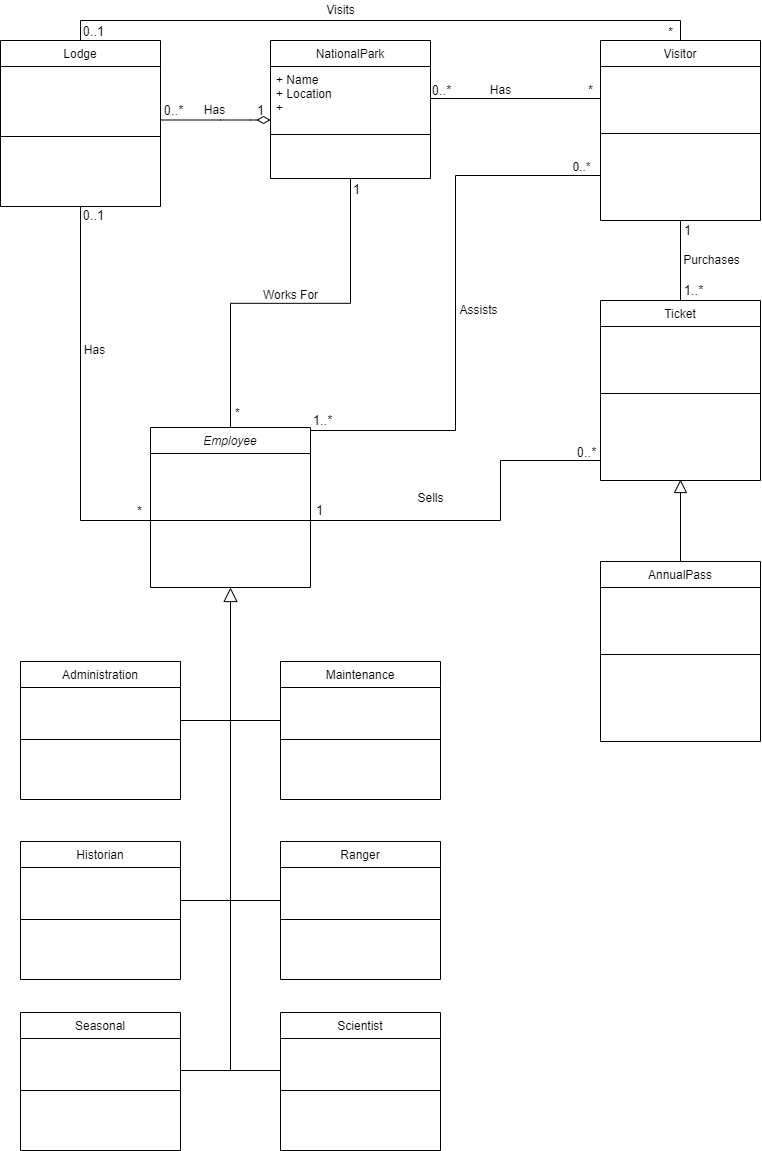

The diagram above was exported from draw.io. Its source (the exported page's mxGraphModel, read from the mxfile embedded in the PNG):
<mxGraphModel dx="865" dy="488" grid="1" gridSize="10" guides="1" tooltips="1" connect="1" arrows="1" fold="1" page="1" pageScale="1" pageWidth="827" pageHeight="1169" math="0" shadow="0">
  <root>
    <mxCell id="WIyWlLk6GJQsqaUBKTNV-0" />
    <mxCell id="WIyWlLk6GJQsqaUBKTNV-1" parent="WIyWlLk6GJQsqaUBKTNV-0" />
    <mxCell id="zkfFHV4jXpPFQw0GAbJ--0" value="NationalPark" style="swimlane;fontStyle=0;align=center;verticalAlign=top;childLayout=stackLayout;horizontal=1;startSize=26;horizontalStack=0;resizeParent=1;resizeLast=0;collapsible=1;marginBottom=0;rounded=0;shadow=0;strokeWidth=1;" parent="WIyWlLk6GJQsqaUBKTNV-1" vertex="1">
      <mxGeometry x="310" y="40" width="160" height="138" as="geometry">
        <mxRectangle x="230" y="140" width="160" height="26" as="alternateBounds" />
      </mxGeometry>
    </mxCell>
    <mxCell id="zkfFHV4jXpPFQw0GAbJ--3" value="+ Name&#10;+ Location&#10;+ " style="text;align=left;verticalAlign=top;spacingLeft=4;spacingRight=4;overflow=hidden;rotatable=0;points=[[0,0.5],[1,0.5]];portConstraint=eastwest;rounded=0;shadow=0;html=0;" parent="zkfFHV4jXpPFQw0GAbJ--0" vertex="1">
      <mxGeometry y="26" width="160" height="64" as="geometry" />
    </mxCell>
    <mxCell id="zkfFHV4jXpPFQw0GAbJ--4" value="" style="line;html=1;strokeWidth=1;align=left;verticalAlign=middle;spacingTop=-1;spacingLeft=3;spacingRight=3;rotatable=0;labelPosition=right;points=[];portConstraint=eastwest;" parent="zkfFHV4jXpPFQw0GAbJ--0" vertex="1">
      <mxGeometry y="90" width="160" height="8" as="geometry" />
    </mxCell>
    <mxCell id="2c-yum_lAbNcvrNoENY4-27" style="edgeStyle=orthogonalEdgeStyle;rounded=0;orthogonalLoop=1;jettySize=auto;html=1;exitX=1;exitY=0.5;exitDx=0;exitDy=0;endArrow=none;endFill=0;startSize=12;endSize=11;strokeColor=default;" edge="1" parent="WIyWlLk6GJQsqaUBKTNV-1" source="zkfFHV4jXpPFQw0GAbJ--17" target="2c-yum_lAbNcvrNoENY4-6">
      <mxGeometry relative="1" as="geometry">
        <Array as="points">
          <mxPoint x="350" y="520" />
          <mxPoint x="540" y="520" />
          <mxPoint x="540" y="460" />
        </Array>
      </mxGeometry>
    </mxCell>
    <mxCell id="2c-yum_lAbNcvrNoENY4-47" style="edgeStyle=orthogonalEdgeStyle;rounded=0;orthogonalLoop=1;jettySize=auto;html=1;exitX=1;exitY=0.25;exitDx=0;exitDy=0;entryX=0;entryY=0.75;entryDx=0;entryDy=0;fontSize=13;endArrow=none;endFill=0;startSize=12;endSize=11;strokeColor=default;" edge="1" parent="WIyWlLk6GJQsqaUBKTNV-1" source="zkfFHV4jXpPFQw0GAbJ--17" target="2c-yum_lAbNcvrNoENY4-3">
      <mxGeometry relative="1" as="geometry">
        <Array as="points">
          <mxPoint x="350" y="430" />
          <mxPoint x="495" y="430" />
          <mxPoint x="495" y="175" />
        </Array>
      </mxGeometry>
    </mxCell>
    <mxCell id="2c-yum_lAbNcvrNoENY4-67" style="edgeStyle=orthogonalEdgeStyle;rounded=0;orthogonalLoop=1;jettySize=auto;html=1;fontSize=13;endArrow=none;endFill=0;startSize=12;endSize=11;strokeColor=default;exitX=0.5;exitY=1;exitDx=0;exitDy=0;startArrow=block;startFill=0;" edge="1" parent="WIyWlLk6GJQsqaUBKTNV-1" source="zkfFHV4jXpPFQw0GAbJ--17">
      <mxGeometry relative="1" as="geometry">
        <mxPoint x="270" y="1070" as="targetPoint" />
        <mxPoint x="270" y="630" as="sourcePoint" />
      </mxGeometry>
    </mxCell>
    <mxCell id="zkfFHV4jXpPFQw0GAbJ--17" value="Employee" style="swimlane;fontStyle=2;align=center;verticalAlign=top;childLayout=stackLayout;horizontal=1;startSize=26;horizontalStack=0;resizeParent=1;resizeLast=0;collapsible=1;marginBottom=0;rounded=0;shadow=0;strokeWidth=1;" parent="WIyWlLk6GJQsqaUBKTNV-1" vertex="1">
      <mxGeometry x="190" y="427" width="160" height="160" as="geometry">
        <mxRectangle x="550" y="140" width="160" height="26" as="alternateBounds" />
      </mxGeometry>
    </mxCell>
    <mxCell id="zkfFHV4jXpPFQw0GAbJ--23" value="" style="line;html=1;strokeWidth=1;align=left;verticalAlign=middle;spacingTop=-1;spacingLeft=3;spacingRight=3;rotatable=0;labelPosition=right;points=[];portConstraint=eastwest;" parent="zkfFHV4jXpPFQw0GAbJ--17" vertex="1">
      <mxGeometry y="26" width="160" height="134" as="geometry" />
    </mxCell>
    <mxCell id="zkfFHV4jXpPFQw0GAbJ--26" value="" style="endArrow=none;shadow=0;strokeWidth=1;rounded=0;endFill=0;edgeStyle=elbowEdgeStyle;elbow=vertical;strokeColor=default;" parent="WIyWlLk6GJQsqaUBKTNV-1" source="zkfFHV4jXpPFQw0GAbJ--0" target="zkfFHV4jXpPFQw0GAbJ--17" edge="1">
      <mxGeometry x="0.5" y="41" relative="1" as="geometry">
        <mxPoint x="380" y="192" as="sourcePoint" />
        <mxPoint x="540" y="192" as="targetPoint" />
        <mxPoint x="-40" y="32" as="offset" />
      </mxGeometry>
    </mxCell>
    <mxCell id="zkfFHV4jXpPFQw0GAbJ--27" value="1" style="resizable=0;align=left;verticalAlign=bottom;labelBackgroundColor=none;fontSize=13;" parent="zkfFHV4jXpPFQw0GAbJ--26" connectable="0" vertex="1">
      <mxGeometry x="-1" relative="1" as="geometry">
        <mxPoint x="1" y="20" as="offset" />
      </mxGeometry>
    </mxCell>
    <mxCell id="zkfFHV4jXpPFQw0GAbJ--28" value="*" style="resizable=0;align=right;verticalAlign=bottom;labelBackgroundColor=none;fontSize=13;" parent="zkfFHV4jXpPFQw0GAbJ--26" connectable="0" vertex="1">
      <mxGeometry x="1" relative="1" as="geometry">
        <mxPoint x="11" y="-5" as="offset" />
      </mxGeometry>
    </mxCell>
    <mxCell id="zkfFHV4jXpPFQw0GAbJ--29" value="Works For" style="text;html=1;resizable=0;points=[];;align=center;verticalAlign=middle;labelBackgroundColor=none;rounded=0;shadow=0;strokeWidth=1;fontSize=12;" parent="zkfFHV4jXpPFQw0GAbJ--26" vertex="1" connectable="0">
      <mxGeometry x="0.5" y="49" relative="1" as="geometry">
        <mxPoint x="11" y="-40" as="offset" />
      </mxGeometry>
    </mxCell>
    <mxCell id="2c-yum_lAbNcvrNoENY4-15" style="edgeStyle=orthogonalEdgeStyle;rounded=0;orthogonalLoop=1;jettySize=auto;html=1;exitX=0.5;exitY=1;exitDx=0;exitDy=0;endArrow=none;endFill=0;startSize=12;endSize=11;strokeColor=default;" edge="1" parent="WIyWlLk6GJQsqaUBKTNV-1" source="2c-yum_lAbNcvrNoENY4-3" target="2c-yum_lAbNcvrNoENY4-5">
      <mxGeometry relative="1" as="geometry" />
    </mxCell>
    <mxCell id="2c-yum_lAbNcvrNoENY4-28" style="edgeStyle=orthogonalEdgeStyle;rounded=0;orthogonalLoop=1;jettySize=auto;html=1;exitX=0.5;exitY=0;exitDx=0;exitDy=0;entryX=0.5;entryY=0;entryDx=0;entryDy=0;endArrow=none;endFill=0;startSize=12;endSize=11;strokeColor=default;" edge="1" parent="WIyWlLk6GJQsqaUBKTNV-1" source="2c-yum_lAbNcvrNoENY4-3" target="2c-yum_lAbNcvrNoENY4-9">
      <mxGeometry relative="1" as="geometry" />
    </mxCell>
    <mxCell id="2c-yum_lAbNcvrNoENY4-3" value="Visitor" style="swimlane;fontStyle=0;align=center;verticalAlign=top;childLayout=stackLayout;horizontal=1;startSize=26;horizontalStack=0;resizeParent=1;resizeLast=0;collapsible=1;marginBottom=0;rounded=0;shadow=0;strokeWidth=1;" vertex="1" parent="WIyWlLk6GJQsqaUBKTNV-1">
      <mxGeometry x="640" y="40" width="160" height="180" as="geometry">
        <mxRectangle x="550" y="140" width="160" height="26" as="alternateBounds" />
      </mxGeometry>
    </mxCell>
    <mxCell id="2c-yum_lAbNcvrNoENY4-4" value="" style="line;html=1;strokeWidth=1;align=left;verticalAlign=middle;spacingTop=-1;spacingLeft=3;spacingRight=3;rotatable=0;labelPosition=right;points=[];portConstraint=eastwest;" vertex="1" parent="2c-yum_lAbNcvrNoENY4-3">
      <mxGeometry y="26" width="160" height="134" as="geometry" />
    </mxCell>
    <mxCell id="2c-yum_lAbNcvrNoENY4-5" value="Ticket" style="swimlane;fontStyle=0;align=center;verticalAlign=top;childLayout=stackLayout;horizontal=1;startSize=26;horizontalStack=0;resizeParent=1;resizeLast=0;collapsible=1;marginBottom=0;rounded=0;shadow=0;strokeWidth=1;" vertex="1" parent="WIyWlLk6GJQsqaUBKTNV-1">
      <mxGeometry x="640" y="300" width="160" height="180" as="geometry">
        <mxRectangle x="550" y="140" width="160" height="26" as="alternateBounds" />
      </mxGeometry>
    </mxCell>
    <mxCell id="2c-yum_lAbNcvrNoENY4-6" value="" style="line;html=1;strokeWidth=1;align=left;verticalAlign=middle;spacingTop=-1;spacingLeft=3;spacingRight=3;rotatable=0;labelPosition=right;points=[];portConstraint=eastwest;" vertex="1" parent="2c-yum_lAbNcvrNoENY4-5">
      <mxGeometry y="26" width="160" height="134" as="geometry" />
    </mxCell>
    <mxCell id="2c-yum_lAbNcvrNoENY4-13" style="edgeStyle=orthogonalEdgeStyle;rounded=0;orthogonalLoop=1;jettySize=auto;html=1;endArrow=block;endFill=0;startSize=12;endSize=11;strokeColor=default;" edge="1" parent="WIyWlLk6GJQsqaUBKTNV-1">
      <mxGeometry relative="1" as="geometry">
        <mxPoint x="720" y="580" as="sourcePoint" />
        <mxPoint x="720" y="479" as="targetPoint" />
        <Array as="points">
          <mxPoint x="720" y="479" />
        </Array>
      </mxGeometry>
    </mxCell>
    <mxCell id="2c-yum_lAbNcvrNoENY4-7" value="AnnualPass" style="swimlane;fontStyle=0;align=center;verticalAlign=top;childLayout=stackLayout;horizontal=1;startSize=26;horizontalStack=0;resizeParent=1;resizeLast=0;collapsible=1;marginBottom=0;rounded=0;shadow=0;strokeWidth=1;" vertex="1" parent="WIyWlLk6GJQsqaUBKTNV-1">
      <mxGeometry x="640" y="561" width="160" height="180" as="geometry">
        <mxRectangle x="550" y="140" width="160" height="26" as="alternateBounds" />
      </mxGeometry>
    </mxCell>
    <mxCell id="2c-yum_lAbNcvrNoENY4-8" value="" style="line;html=1;strokeWidth=1;align=left;verticalAlign=middle;spacingTop=-1;spacingLeft=3;spacingRight=3;rotatable=0;labelPosition=right;points=[];portConstraint=eastwest;" vertex="1" parent="2c-yum_lAbNcvrNoENY4-7">
      <mxGeometry y="26" width="160" height="134" as="geometry" />
    </mxCell>
    <mxCell id="2c-yum_lAbNcvrNoENY4-40" style="edgeStyle=orthogonalEdgeStyle;rounded=0;orthogonalLoop=1;jettySize=auto;html=1;exitX=0.5;exitY=1;exitDx=0;exitDy=0;fontSize=13;endArrow=none;endFill=0;startSize=12;endSize=11;strokeColor=default;" edge="1" parent="WIyWlLk6GJQsqaUBKTNV-1" source="2c-yum_lAbNcvrNoENY4-9" target="zkfFHV4jXpPFQw0GAbJ--23">
      <mxGeometry relative="1" as="geometry" />
    </mxCell>
    <mxCell id="2c-yum_lAbNcvrNoENY4-9" value="Lodge" style="swimlane;fontStyle=0;align=center;verticalAlign=top;childLayout=stackLayout;horizontal=1;startSize=26;horizontalStack=0;resizeParent=1;resizeLast=0;collapsible=1;marginBottom=0;rounded=0;shadow=0;strokeWidth=1;" vertex="1" parent="WIyWlLk6GJQsqaUBKTNV-1">
      <mxGeometry x="40" y="40" width="160" height="166" as="geometry">
        <mxRectangle x="550" y="140" width="160" height="26" as="alternateBounds" />
      </mxGeometry>
    </mxCell>
    <mxCell id="2c-yum_lAbNcvrNoENY4-10" value="" style="line;html=1;strokeWidth=1;align=left;verticalAlign=middle;spacingTop=-1;spacingLeft=3;spacingRight=3;rotatable=0;labelPosition=right;points=[];portConstraint=eastwest;" vertex="1" parent="2c-yum_lAbNcvrNoENY4-9">
      <mxGeometry y="26" width="160" height="140" as="geometry" />
    </mxCell>
    <mxCell id="2c-yum_lAbNcvrNoENY4-12" value="" style="endArrow=diamondThin;html=1;rounded=0;strokeColor=default;endFill=0;endSize=11;startSize=12;" edge="1" parent="WIyWlLk6GJQsqaUBKTNV-1">
      <mxGeometry width="50" height="50" relative="1" as="geometry">
        <mxPoint x="200" y="119.5" as="sourcePoint" />
        <mxPoint x="310" y="119.5" as="targetPoint" />
        <Array as="points">
          <mxPoint x="260" y="119.5" />
          <mxPoint x="290" y="119.5" />
        </Array>
      </mxGeometry>
    </mxCell>
    <mxCell id="2c-yum_lAbNcvrNoENY4-16" style="edgeStyle=orthogonalEdgeStyle;rounded=0;orthogonalLoop=1;jettySize=auto;html=1;exitX=1;exitY=0.5;exitDx=0;exitDy=0;endArrow=none;endFill=0;startSize=12;endSize=11;strokeColor=default;" edge="1" parent="WIyWlLk6GJQsqaUBKTNV-1" source="zkfFHV4jXpPFQw0GAbJ--3">
      <mxGeometry relative="1" as="geometry">
        <mxPoint x="640" y="98" as="targetPoint" />
      </mxGeometry>
    </mxCell>
    <mxCell id="2c-yum_lAbNcvrNoENY4-17" value="0..*" style="text;html=1;align=center;verticalAlign=middle;resizable=0;points=[];autosize=1;strokeColor=none;fillColor=none;fontSize=13;" vertex="1" parent="WIyWlLk6GJQsqaUBKTNV-1">
      <mxGeometry x="466" y="80" width="30" height="20" as="geometry" />
    </mxCell>
    <mxCell id="2c-yum_lAbNcvrNoENY4-18" value="Has" style="text;html=1;align=center;verticalAlign=middle;resizable=0;points=[];autosize=1;strokeColor=none;fillColor=none;" vertex="1" parent="WIyWlLk6GJQsqaUBKTNV-1">
      <mxGeometry x="520" y="80" width="40" height="20" as="geometry" />
    </mxCell>
    <mxCell id="2c-yum_lAbNcvrNoENY4-19" value="*" style="text;html=1;align=center;verticalAlign=middle;resizable=0;points=[];autosize=1;strokeColor=none;fillColor=none;fontSize=13;" vertex="1" parent="WIyWlLk6GJQsqaUBKTNV-1">
      <mxGeometry x="620" y="80" width="20" height="20" as="geometry" />
    </mxCell>
    <mxCell id="2c-yum_lAbNcvrNoENY4-20" value="Purchases" style="text;html=1;align=center;verticalAlign=middle;resizable=0;points=[];autosize=1;strokeColor=none;fillColor=none;" vertex="1" parent="WIyWlLk6GJQsqaUBKTNV-1">
      <mxGeometry x="716" y="250" width="70" height="20" as="geometry" />
    </mxCell>
    <mxCell id="2c-yum_lAbNcvrNoENY4-25" value="1" style="text;html=1;align=center;verticalAlign=middle;resizable=0;points=[];autosize=1;strokeColor=none;fillColor=none;fontSize=13;" vertex="1" parent="WIyWlLk6GJQsqaUBKTNV-1">
      <mxGeometry x="717" y="220" width="20" height="20" as="geometry" />
    </mxCell>
    <mxCell id="2c-yum_lAbNcvrNoENY4-26" value="1..*" style="text;html=1;align=center;verticalAlign=middle;resizable=0;points=[];autosize=1;strokeColor=none;fillColor=none;fontSize=13;" vertex="1" parent="WIyWlLk6GJQsqaUBKTNV-1">
      <mxGeometry x="718" y="280" width="30" height="20" as="geometry" />
    </mxCell>
    <mxCell id="2c-yum_lAbNcvrNoENY4-29" value="Visits" style="text;html=1;align=center;verticalAlign=middle;resizable=0;points=[];autosize=1;strokeColor=none;fillColor=none;" vertex="1" parent="WIyWlLk6GJQsqaUBKTNV-1">
      <mxGeometry x="360" width="40" height="20" as="geometry" />
    </mxCell>
    <mxCell id="2c-yum_lAbNcvrNoENY4-30" value="0..1" style="text;html=1;align=center;verticalAlign=middle;resizable=0;points=[];autosize=1;strokeColor=none;fillColor=none;fontSize=13;" vertex="1" parent="WIyWlLk6GJQsqaUBKTNV-1">
      <mxGeometry x="113" y="21" width="40" height="20" as="geometry" />
    </mxCell>
    <mxCell id="2c-yum_lAbNcvrNoENY4-31" value="*" style="text;html=1;align=center;verticalAlign=middle;resizable=0;points=[];autosize=1;strokeColor=none;fillColor=none;fontSize=13;" vertex="1" parent="WIyWlLk6GJQsqaUBKTNV-1">
      <mxGeometry x="700" y="22" width="20" height="20" as="geometry" />
    </mxCell>
    <mxCell id="2c-yum_lAbNcvrNoENY4-33" value="Sells" style="text;html=1;align=center;verticalAlign=middle;resizable=0;points=[];autosize=1;strokeColor=none;fillColor=none;fontSize=12;" vertex="1" parent="WIyWlLk6GJQsqaUBKTNV-1">
      <mxGeometry x="450" y="488" width="40" height="20" as="geometry" />
    </mxCell>
    <mxCell id="2c-yum_lAbNcvrNoENY4-34" value="0..*" style="text;html=1;align=center;verticalAlign=middle;resizable=0;points=[];autosize=1;strokeColor=none;fillColor=none;fontSize=13;" vertex="1" parent="WIyWlLk6GJQsqaUBKTNV-1">
      <mxGeometry x="611" y="442" width="30" height="20" as="geometry" />
    </mxCell>
    <mxCell id="2c-yum_lAbNcvrNoENY4-35" value="1" style="text;html=1;align=center;verticalAlign=middle;resizable=0;points=[];autosize=1;strokeColor=none;fillColor=none;fontSize=13;" vertex="1" parent="WIyWlLk6GJQsqaUBKTNV-1">
      <mxGeometry x="349" y="500" width="20" height="20" as="geometry" />
    </mxCell>
    <mxCell id="2c-yum_lAbNcvrNoENY4-41" value="Administration" style="swimlane;fontStyle=0;align=center;verticalAlign=top;childLayout=stackLayout;horizontal=1;startSize=26;horizontalStack=0;resizeParent=1;resizeLast=0;collapsible=1;marginBottom=0;rounded=0;shadow=0;strokeWidth=1;" vertex="1" parent="WIyWlLk6GJQsqaUBKTNV-1">
      <mxGeometry x="60" y="661" width="160" height="138" as="geometry">
        <mxRectangle x="230" y="140" width="160" height="26" as="alternateBounds" />
      </mxGeometry>
    </mxCell>
    <mxCell id="2c-yum_lAbNcvrNoENY4-43" value="" style="line;html=1;strokeWidth=1;align=left;verticalAlign=middle;spacingTop=-1;spacingLeft=3;spacingRight=3;rotatable=0;labelPosition=right;points=[];portConstraint=eastwest;" vertex="1" parent="2c-yum_lAbNcvrNoENY4-41">
      <mxGeometry y="26" width="160" height="104" as="geometry" />
    </mxCell>
    <mxCell id="2c-yum_lAbNcvrNoENY4-44" value="Has" style="text;html=1;align=center;verticalAlign=middle;resizable=0;points=[];autosize=1;strokeColor=none;fillColor=none;fontSize=12;" vertex="1" parent="WIyWlLk6GJQsqaUBKTNV-1">
      <mxGeometry x="234" y="100" width="40" height="20" as="geometry" />
    </mxCell>
    <mxCell id="2c-yum_lAbNcvrNoENY4-45" value="1" style="text;html=1;align=center;verticalAlign=middle;resizable=0;points=[];autosize=1;strokeColor=none;fillColor=none;fontSize=13;" vertex="1" parent="WIyWlLk6GJQsqaUBKTNV-1">
      <mxGeometry x="290" y="100" width="20" height="20" as="geometry" />
    </mxCell>
    <mxCell id="2c-yum_lAbNcvrNoENY4-46" value="0..*" style="text;html=1;align=center;verticalAlign=middle;resizable=0;points=[];autosize=1;strokeColor=none;fillColor=none;fontSize=13;" vertex="1" parent="WIyWlLk6GJQsqaUBKTNV-1">
      <mxGeometry x="198" y="100" width="30" height="20" as="geometry" />
    </mxCell>
    <mxCell id="2c-yum_lAbNcvrNoENY4-48" value="Has" style="text;html=1;align=center;verticalAlign=middle;resizable=0;points=[];autosize=1;strokeColor=none;fillColor=none;fontSize=12;" vertex="1" parent="WIyWlLk6GJQsqaUBKTNV-1">
      <mxGeometry x="114" y="340" width="40" height="20" as="geometry" />
    </mxCell>
    <mxCell id="2c-yum_lAbNcvrNoENY4-49" value="0..1" style="text;html=1;align=center;verticalAlign=middle;resizable=0;points=[];autosize=1;strokeColor=none;fillColor=none;fontSize=13;" vertex="1" parent="WIyWlLk6GJQsqaUBKTNV-1">
      <mxGeometry x="113" y="205" width="40" height="20" as="geometry" />
    </mxCell>
    <mxCell id="2c-yum_lAbNcvrNoENY4-50" value="*" style="text;html=1;align=center;verticalAlign=middle;resizable=0;points=[];autosize=1;strokeColor=none;fillColor=none;fontSize=13;" vertex="1" parent="WIyWlLk6GJQsqaUBKTNV-1">
      <mxGeometry x="169" y="501" width="20" height="20" as="geometry" />
    </mxCell>
    <mxCell id="2c-yum_lAbNcvrNoENY4-51" value="Assists" style="text;html=1;align=center;verticalAlign=middle;resizable=0;points=[];autosize=1;strokeColor=none;fillColor=none;fontSize=12;" vertex="1" parent="WIyWlLk6GJQsqaUBKTNV-1">
      <mxGeometry x="493" y="300" width="50" height="20" as="geometry" />
    </mxCell>
    <mxCell id="2c-yum_lAbNcvrNoENY4-52" value="1..*" style="text;html=1;align=center;verticalAlign=middle;resizable=0;points=[];autosize=1;strokeColor=none;fillColor=none;fontSize=13;" vertex="1" parent="WIyWlLk6GJQsqaUBKTNV-1">
      <mxGeometry x="347" y="410" width="30" height="20" as="geometry" />
    </mxCell>
    <mxCell id="2c-yum_lAbNcvrNoENY4-53" value="0..*" style="text;html=1;align=center;verticalAlign=middle;resizable=0;points=[];autosize=1;strokeColor=none;fillColor=none;fontSize=12;" vertex="1" parent="WIyWlLk6GJQsqaUBKTNV-1">
      <mxGeometry x="606" y="157" width="30" height="20" as="geometry" />
    </mxCell>
    <mxCell id="2c-yum_lAbNcvrNoENY4-54" value="Ranger" style="swimlane;fontStyle=0;align=center;verticalAlign=top;childLayout=stackLayout;horizontal=1;startSize=26;horizontalStack=0;resizeParent=1;resizeLast=0;collapsible=1;marginBottom=0;rounded=0;shadow=0;strokeWidth=1;" vertex="1" parent="WIyWlLk6GJQsqaUBKTNV-1">
      <mxGeometry x="320" y="841" width="160" height="138" as="geometry">
        <mxRectangle x="230" y="140" width="160" height="26" as="alternateBounds" />
      </mxGeometry>
    </mxCell>
    <mxCell id="2c-yum_lAbNcvrNoENY4-55" value="" style="line;html=1;strokeWidth=1;align=left;verticalAlign=middle;spacingTop=-1;spacingLeft=3;spacingRight=3;rotatable=0;labelPosition=right;points=[];portConstraint=eastwest;" vertex="1" parent="2c-yum_lAbNcvrNoENY4-54">
      <mxGeometry y="26" width="160" height="104" as="geometry" />
    </mxCell>
    <mxCell id="2c-yum_lAbNcvrNoENY4-56" value="Scientist" style="swimlane;fontStyle=0;align=center;verticalAlign=top;childLayout=stackLayout;horizontal=1;startSize=26;horizontalStack=0;resizeParent=1;resizeLast=0;collapsible=1;marginBottom=0;rounded=0;shadow=0;strokeWidth=1;" vertex="1" parent="WIyWlLk6GJQsqaUBKTNV-1">
      <mxGeometry x="320" y="1012" width="160" height="138" as="geometry">
        <mxRectangle x="230" y="140" width="160" height="26" as="alternateBounds" />
      </mxGeometry>
    </mxCell>
    <mxCell id="2c-yum_lAbNcvrNoENY4-57" value="" style="line;html=1;strokeWidth=1;align=left;verticalAlign=middle;spacingTop=-1;spacingLeft=3;spacingRight=3;rotatable=0;labelPosition=right;points=[];portConstraint=eastwest;" vertex="1" parent="2c-yum_lAbNcvrNoENY4-56">
      <mxGeometry y="26" width="160" height="104" as="geometry" />
    </mxCell>
    <mxCell id="2c-yum_lAbNcvrNoENY4-64" style="edgeStyle=orthogonalEdgeStyle;rounded=0;orthogonalLoop=1;jettySize=auto;html=1;exitX=1;exitY=0.5;exitDx=0;exitDy=0;entryX=0;entryY=0.5;entryDx=0;entryDy=0;fontSize=13;endArrow=none;endFill=0;startSize=12;endSize=11;strokeColor=default;" edge="1" parent="WIyWlLk6GJQsqaUBKTNV-1" source="2c-yum_lAbNcvrNoENY4-58" target="2c-yum_lAbNcvrNoENY4-56">
      <mxGeometry relative="1" as="geometry">
        <Array as="points">
          <mxPoint x="220" y="1070" />
          <mxPoint x="320" y="1070" />
        </Array>
      </mxGeometry>
    </mxCell>
    <mxCell id="2c-yum_lAbNcvrNoENY4-58" value="Seasonal" style="swimlane;fontStyle=0;align=center;verticalAlign=top;childLayout=stackLayout;horizontal=1;startSize=26;horizontalStack=0;resizeParent=1;resizeLast=0;collapsible=1;marginBottom=0;rounded=0;shadow=0;strokeWidth=1;" vertex="1" parent="WIyWlLk6GJQsqaUBKTNV-1">
      <mxGeometry x="60" y="1012" width="160" height="138" as="geometry">
        <mxRectangle x="230" y="140" width="160" height="26" as="alternateBounds" />
      </mxGeometry>
    </mxCell>
    <mxCell id="2c-yum_lAbNcvrNoENY4-59" value="" style="line;html=1;strokeWidth=1;align=left;verticalAlign=middle;spacingTop=-1;spacingLeft=3;spacingRight=3;rotatable=0;labelPosition=right;points=[];portConstraint=eastwest;" vertex="1" parent="2c-yum_lAbNcvrNoENY4-58">
      <mxGeometry y="26" width="160" height="104" as="geometry" />
    </mxCell>
    <mxCell id="2c-yum_lAbNcvrNoENY4-60" value="Historian" style="swimlane;fontStyle=0;align=center;verticalAlign=top;childLayout=stackLayout;horizontal=1;startSize=26;horizontalStack=0;resizeParent=1;resizeLast=0;collapsible=1;marginBottom=0;rounded=0;shadow=0;strokeWidth=1;" vertex="1" parent="WIyWlLk6GJQsqaUBKTNV-1">
      <mxGeometry x="60" y="841" width="160" height="138" as="geometry">
        <mxRectangle x="230" y="140" width="160" height="26" as="alternateBounds" />
      </mxGeometry>
    </mxCell>
    <mxCell id="2c-yum_lAbNcvrNoENY4-61" value="" style="line;html=1;strokeWidth=1;align=left;verticalAlign=middle;spacingTop=-1;spacingLeft=3;spacingRight=3;rotatable=0;labelPosition=right;points=[];portConstraint=eastwest;" vertex="1" parent="2c-yum_lAbNcvrNoENY4-60">
      <mxGeometry y="26" width="160" height="104" as="geometry" />
    </mxCell>
    <mxCell id="2c-yum_lAbNcvrNoENY4-65" style="edgeStyle=orthogonalEdgeStyle;rounded=0;orthogonalLoop=1;jettySize=auto;html=1;entryX=1;entryY=0.5;entryDx=0;entryDy=0;fontSize=13;endArrow=none;endFill=0;startSize=12;endSize=11;strokeColor=default;" edge="1" parent="WIyWlLk6GJQsqaUBKTNV-1" source="2c-yum_lAbNcvrNoENY4-62" target="2c-yum_lAbNcvrNoENY4-41">
      <mxGeometry relative="1" as="geometry">
        <Array as="points">
          <mxPoint x="220" y="720" />
        </Array>
      </mxGeometry>
    </mxCell>
    <mxCell id="2c-yum_lAbNcvrNoENY4-62" value="Maintenance" style="swimlane;fontStyle=0;align=center;verticalAlign=top;childLayout=stackLayout;horizontal=1;startSize=26;horizontalStack=0;resizeParent=1;resizeLast=0;collapsible=1;marginBottom=0;rounded=0;shadow=0;strokeWidth=1;" vertex="1" parent="WIyWlLk6GJQsqaUBKTNV-1">
      <mxGeometry x="320" y="661" width="160" height="138" as="geometry">
        <mxRectangle x="230" y="140" width="160" height="26" as="alternateBounds" />
      </mxGeometry>
    </mxCell>
    <mxCell id="2c-yum_lAbNcvrNoENY4-63" value="" style="line;html=1;strokeWidth=1;align=left;verticalAlign=middle;spacingTop=-1;spacingLeft=3;spacingRight=3;rotatable=0;labelPosition=right;points=[];portConstraint=eastwest;" vertex="1" parent="2c-yum_lAbNcvrNoENY4-62">
      <mxGeometry y="26" width="160" height="104" as="geometry" />
    </mxCell>
    <mxCell id="2c-yum_lAbNcvrNoENY4-66" style="edgeStyle=orthogonalEdgeStyle;rounded=0;orthogonalLoop=1;jettySize=auto;html=1;entryX=1;entryY=0.5;entryDx=0;entryDy=0;entryPerimeter=0;fontSize=13;endArrow=none;endFill=0;startSize=12;endSize=11;strokeColor=default;" edge="1" parent="WIyWlLk6GJQsqaUBKTNV-1" source="2c-yum_lAbNcvrNoENY4-55" target="2c-yum_lAbNcvrNoENY4-61">
      <mxGeometry relative="1" as="geometry">
        <Array as="points">
          <mxPoint x="220" y="900" />
        </Array>
      </mxGeometry>
    </mxCell>
  </root>
</mxGraphModel>